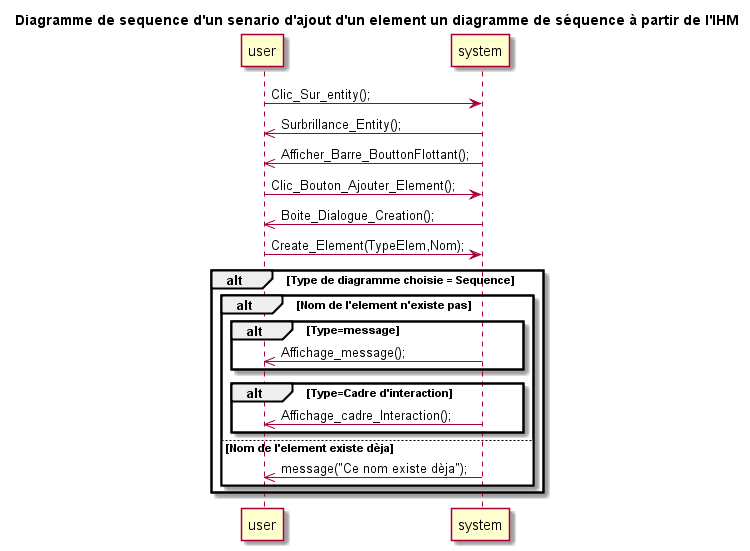

The diagram above was rendered by PlantUML. Its source (embedded in the PNG):
@startuml
title Diagramme de sequence d'un senario d'ajout d'un element un diagramme de séquence à partir de l'IHM
	
	user -> system : Clic_Sur_entity();
	system ->> user : Surbrillance_Entity();
	system ->> user : Afficher_Barre_BouttonFlottant();
	
	user -> system : Clic_Bouton_Ajouter_Element();
	system ->> user : Boite_Dialogue_Creation();
	user -> system : Create_Element(TypeElem,Nom);
	
	alt Type de diagramme choisie = Sequence
		alt Nom de l'element n'existe pas
			alt Type=message
				system ->> user :Affichage_message();	
			end 
			
			alt Type=Cadre d'interaction
				system ->> user :Affichage_cadre_Interaction();	
			end
			else Nom de l'element existe dèja
				system ->> user :message("Ce nom existe dèja");
		end
	end
	

@enduml